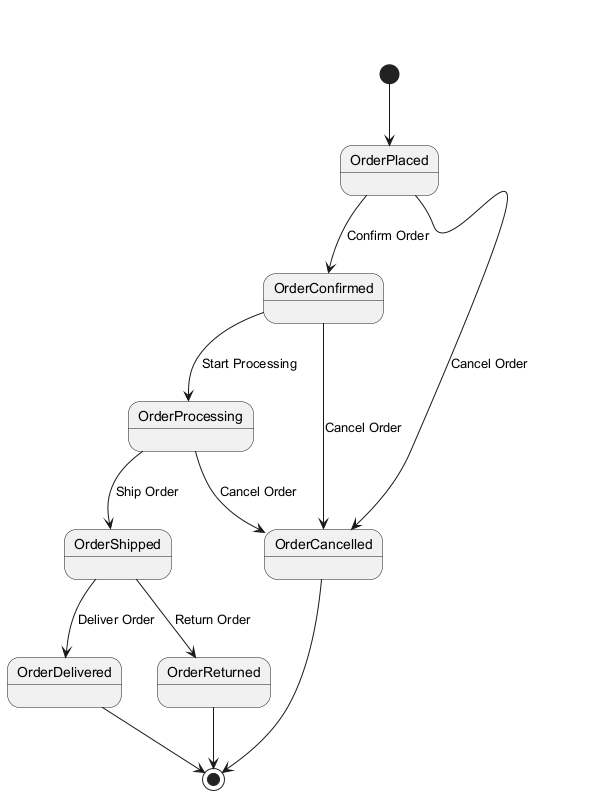

The diagram above was rendered by PlantUML. Its source (embedded in the PNG):
@startuml
[*] --> OrderPlaced

OrderPlaced --> OrderConfirmed : Confirm Order
OrderPlaced --> OrderCancelled : Cancel Order

OrderConfirmed --> OrderProcessing : Start Processing
OrderConfirmed --> OrderCancelled : Cancel Order

OrderProcessing --> OrderShipped : Ship Order
OrderProcessing --> OrderCancelled : Cancel Order

OrderShipped --> OrderDelivered : Deliver Order
OrderShipped --> OrderReturned : Return Order

OrderDelivered --> [*]
OrderCancelled --> [*]
OrderReturned --> [*]
@enduml